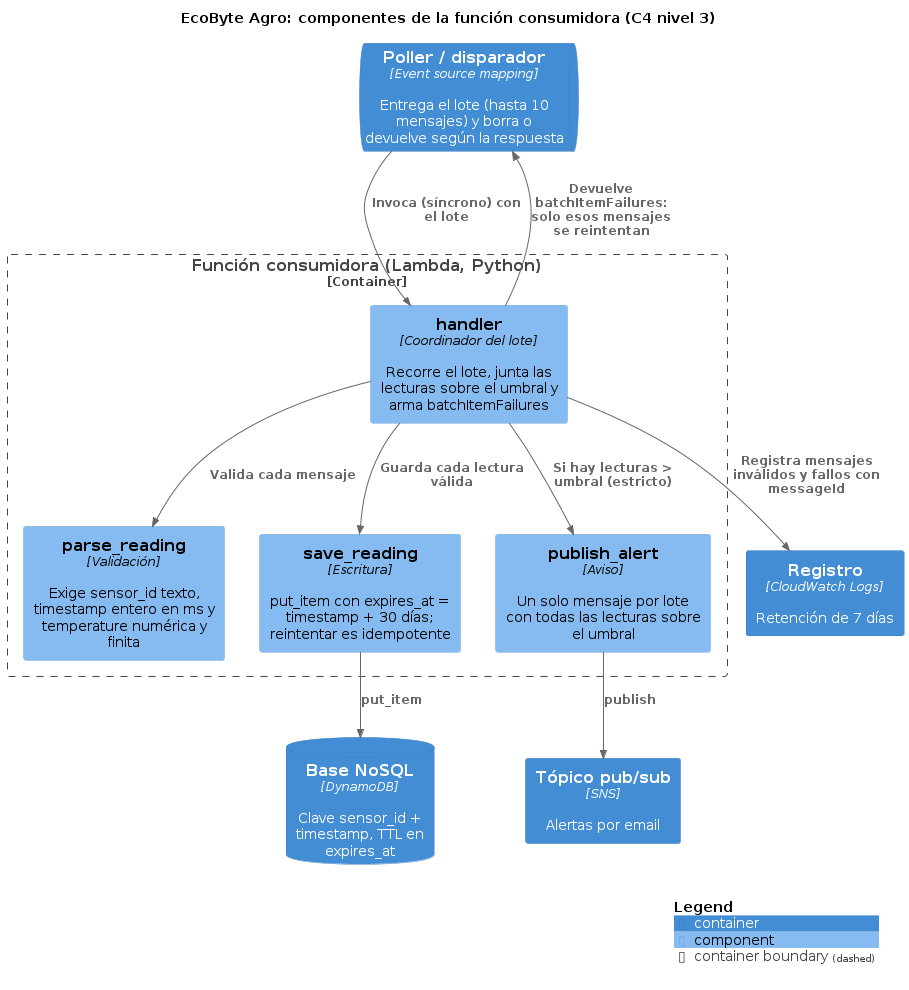

The diagram above was rendered by PlantUML. Its source (embedded in the PNG):
@startuml c4-componentes-lambda
!include <C4/C4_Component>
LAYOUT_TOP_DOWN()
title EcoByte Agro: componentes de la función consumidora (C4 nivel 3)

ContainerQueue(poller, "Poller / disparador", "Event source mapping", "Entrega el lote (hasta 10 mensajes) y borra o devuelve según la respuesta")
ContainerDb(db, "Base NoSQL", "DynamoDB", "Clave sensor_id + timestamp, TTL en expires_at")
Container(topic, "Tópico pub/sub", "SNS", "Alertas por email")
Container(logs, "Registro", "CloudWatch Logs", "Retención de 7 días")

Container_Boundary(fn, "Función consumidora (Lambda, Python)") {
  Component(handler, "handler", "Coordinador del lote", "Recorre el lote, junta las lecturas sobre el umbral y arma batchItemFailures")
  Component(parse, "parse_reading", "Validación", "Exige sensor_id texto, timestamp entero en ms y temperature numérica y finita")
  Component(save, "save_reading", "Escritura", "put_item con expires_at = timestamp + 30 días; reintentar es idempotente")
  Component(alert, "publish_alert", "Aviso", "Un solo mensaje por lote con todas las lecturas sobre el umbral")
}

Rel(poller, handler, "Invoca (síncrono) con el lote")
Rel(handler, parse, "Valida cada mensaje")
Rel(handler, save, "Guarda cada lectura válida")
Rel(handler, alert, "Si hay lecturas > umbral (estricto)")
Rel(save, db, "put_item")
Rel(alert, topic, "publish")
Rel(handler, logs, "Registra mensajes inválidos y fallos con messageId")
Rel(handler, poller, "Devuelve batchItemFailures: solo esos mensajes se reintentan")

SHOW_LEGEND()
@enduml